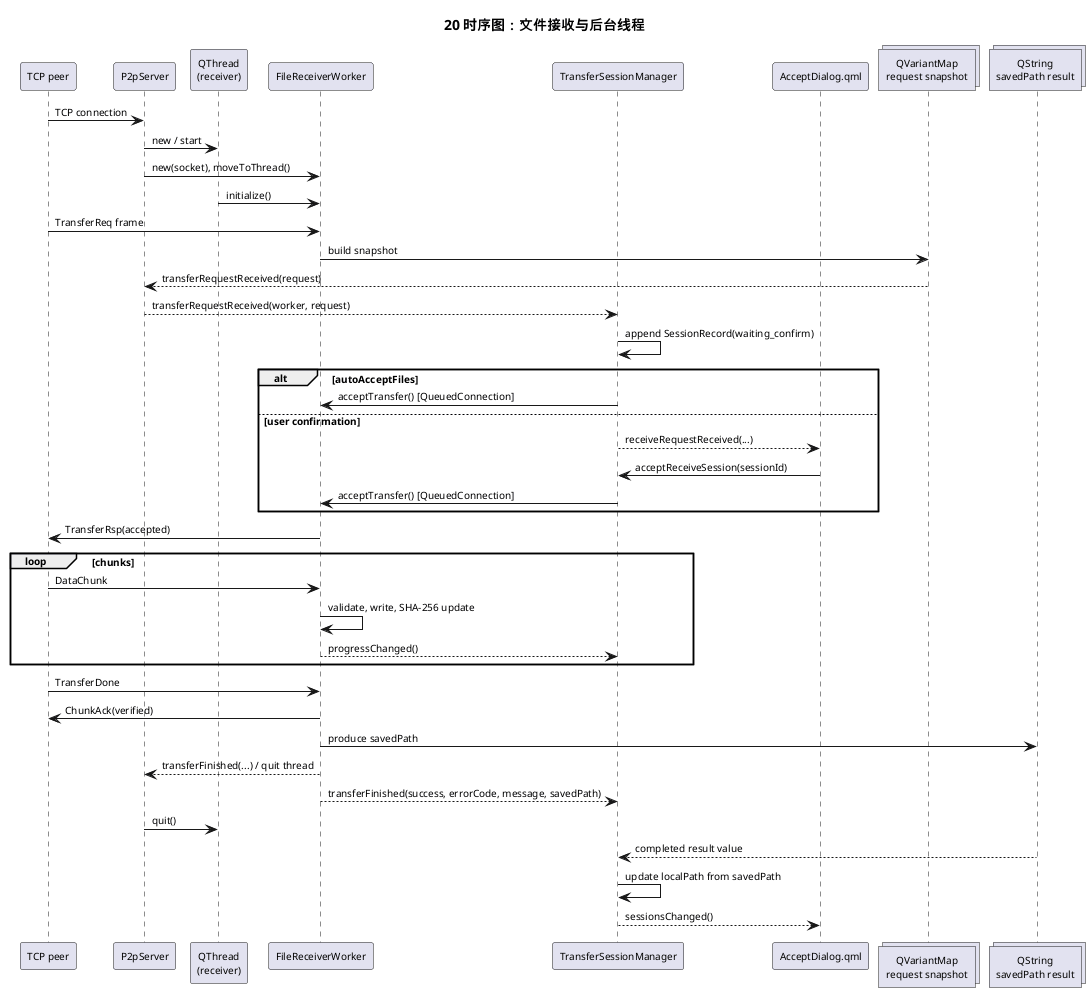

The diagram above was rendered by PlantUML. Its source (embedded in the PNG):
@startuml
title 20 时序图：文件接收与后台线程
skinparam defaultFontSize 10

participant "TCP peer" as Peer
participant P2pServer as P2p
participant "QThread\n(receiver)" as Thread
participant FileReceiverWorker as Receiver
participant TransferSessionManager as Tsm
participant "AcceptDialog.qml" as Dialog
collections "QVariantMap\nrequest snapshot" as Request
collections "QString\nsavedPath result" as Result

Peer -> P2p : TCP connection
P2p -> Thread : new / start
P2p -> Receiver : new(socket), moveToThread()
Thread -> Receiver : initialize()
Peer -> Receiver : TransferReq frame
Receiver -> Request : build snapshot
Request --> P2p : transferRequestReceived(request)
P2p --> Tsm : transferRequestReceived(worker, request)
Tsm -> Tsm : append SessionRecord(waiting_confirm)
alt autoAcceptFiles
  Tsm -> Receiver : acceptTransfer() [QueuedConnection]
else user confirmation
  Tsm --> Dialog : receiveRequestReceived(...)
  Dialog -> Tsm : acceptReceiveSession(sessionId)
  Tsm -> Receiver : acceptTransfer() [QueuedConnection]
end
Receiver -> Peer : TransferRsp(accepted)
loop chunks
  Peer -> Receiver : DataChunk
  Receiver -> Receiver : validate, write, SHA-256 update
  Receiver --> Tsm : progressChanged()
end
Peer -> Receiver : TransferDone
Receiver -> Peer : ChunkAck(verified)
Receiver -> Result : produce savedPath
Receiver --> P2p : transferFinished(...) / quit thread
Receiver --> Tsm : transferFinished(success, errorCode, message, savedPath)
P2p -> Thread : quit()
Result --> Tsm : completed result value
Tsm -> Tsm : update localPath from savedPath
Tsm --> Dialog : sessionsChanged()
@enduml